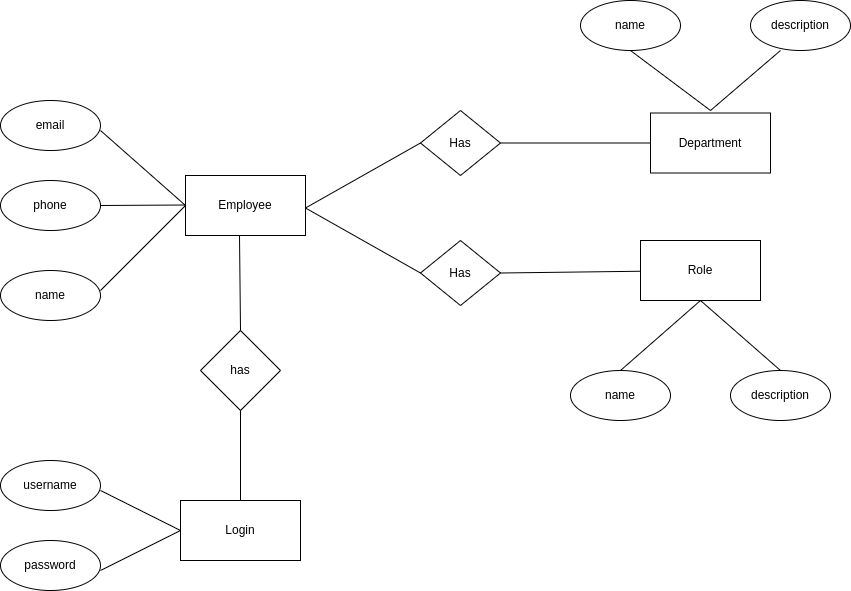

The diagram above was exported from draw.io. Its source (the exported page's mxGraphModel, read from the mxfile embedded in the PNG):
<mxGraphModel dx="1046" dy="463" grid="1" gridSize="10" guides="1" tooltips="1" connect="1" arrows="1" fold="1" page="1" pageScale="1" pageWidth="850" pageHeight="1100" math="0" shadow="0">
  <root>
    <mxCell id="0" />
    <mxCell id="1" parent="0" />
    <mxCell id="3UL6apMKncdbztY4UTeP-1" value="Employee" style="rounded=0;whiteSpace=wrap;html=1;" vertex="1" parent="1">
      <mxGeometry x="365" y="205" width="120" height="60" as="geometry" />
    </mxCell>
    <mxCell id="3UL6apMKncdbztY4UTeP-2" value="" style="endArrow=none;html=1;rounded=0;entryX=0;entryY=0.5;entryDx=0;entryDy=0;" edge="1" parent="1" target="3UL6apMKncdbztY4UTeP-1">
      <mxGeometry width="50" height="50" relative="1" as="geometry">
        <mxPoint x="280" y="320" as="sourcePoint" />
        <mxPoint x="340" y="247" as="targetPoint" />
        <Array as="points" />
      </mxGeometry>
    </mxCell>
    <mxCell id="3UL6apMKncdbztY4UTeP-3" value="" style="endArrow=none;html=1;rounded=0;entryX=0;entryY=0.5;entryDx=0;entryDy=0;" edge="1" parent="1" target="3UL6apMKncdbztY4UTeP-1">
      <mxGeometry width="50" height="50" relative="1" as="geometry">
        <mxPoint x="280" y="160" as="sourcePoint" />
        <mxPoint x="350" y="240" as="targetPoint" />
      </mxGeometry>
    </mxCell>
    <mxCell id="3UL6apMKncdbztY4UTeP-14" value="" style="endArrow=none;html=1;rounded=0;" edge="1" parent="1" source="3UL6apMKncdbztY4UTeP-17">
      <mxGeometry width="50" height="50" relative="1" as="geometry">
        <mxPoint x="285" y="234.5" as="sourcePoint" />
        <mxPoint x="365" y="234.5" as="targetPoint" />
      </mxGeometry>
    </mxCell>
    <mxCell id="3UL6apMKncdbztY4UTeP-16" value="email" style="ellipse;whiteSpace=wrap;html=1;" vertex="1" parent="1">
      <mxGeometry x="180" y="130" width="100" height="50" as="geometry" />
    </mxCell>
    <mxCell id="3UL6apMKncdbztY4UTeP-17" value="phone" style="ellipse;whiteSpace=wrap;html=1;" vertex="1" parent="1">
      <mxGeometry x="180" y="210" width="100" height="50" as="geometry" />
    </mxCell>
    <mxCell id="3UL6apMKncdbztY4UTeP-18" value="name" style="ellipse;whiteSpace=wrap;html=1;" vertex="1" parent="1">
      <mxGeometry x="180" y="300" width="100" height="50" as="geometry" />
    </mxCell>
    <mxCell id="3UL6apMKncdbztY4UTeP-19" value="has" style="rhombus;whiteSpace=wrap;html=1;" vertex="1" parent="1">
      <mxGeometry x="380" y="360" width="80" height="80" as="geometry" />
    </mxCell>
    <mxCell id="3UL6apMKncdbztY4UTeP-21" value="" style="endArrow=none;html=1;rounded=0;exitX=0.5;exitY=0;exitDx=0;exitDy=0;entryX=0.45;entryY=1;entryDx=0;entryDy=0;entryPerimeter=0;" edge="1" parent="1" source="3UL6apMKncdbztY4UTeP-19" target="3UL6apMKncdbztY4UTeP-1">
      <mxGeometry width="50" height="50" relative="1" as="geometry">
        <mxPoint x="370" y="320" as="sourcePoint" />
        <mxPoint x="420" y="290" as="targetPoint" />
      </mxGeometry>
    </mxCell>
    <mxCell id="3UL6apMKncdbztY4UTeP-22" value="Login" style="rounded=0;whiteSpace=wrap;html=1;" vertex="1" parent="1">
      <mxGeometry x="360" y="530" width="120" height="60" as="geometry" />
    </mxCell>
    <mxCell id="3UL6apMKncdbztY4UTeP-23" value="" style="endArrow=none;html=1;rounded=0;entryX=0.5;entryY=1;entryDx=0;entryDy=0;exitX=0.5;exitY=0;exitDx=0;exitDy=0;" edge="1" parent="1" source="3UL6apMKncdbztY4UTeP-22" target="3UL6apMKncdbztY4UTeP-19">
      <mxGeometry width="50" height="50" relative="1" as="geometry">
        <mxPoint x="420" y="500" as="sourcePoint" />
        <mxPoint x="420" y="450" as="targetPoint" />
      </mxGeometry>
    </mxCell>
    <mxCell id="3UL6apMKncdbztY4UTeP-33" value="" style="endArrow=none;html=1;rounded=0;" edge="1" parent="1">
      <mxGeometry width="50" height="50" relative="1" as="geometry">
        <mxPoint x="280" y="600" as="sourcePoint" />
        <mxPoint x="360" y="560" as="targetPoint" />
      </mxGeometry>
    </mxCell>
    <mxCell id="3UL6apMKncdbztY4UTeP-34" value="" style="endArrow=none;html=1;rounded=0;" edge="1" parent="1">
      <mxGeometry width="50" height="50" relative="1" as="geometry">
        <mxPoint x="280" y="520" as="sourcePoint" />
        <mxPoint x="360" y="560" as="targetPoint" />
      </mxGeometry>
    </mxCell>
    <mxCell id="3UL6apMKncdbztY4UTeP-36" value="username" style="ellipse;whiteSpace=wrap;html=1;" vertex="1" parent="1">
      <mxGeometry x="180" y="490" width="100" height="50" as="geometry" />
    </mxCell>
    <mxCell id="3UL6apMKncdbztY4UTeP-37" value="password" style="ellipse;whiteSpace=wrap;html=1;" vertex="1" parent="1">
      <mxGeometry x="180" y="570" width="100" height="50" as="geometry" />
    </mxCell>
    <mxCell id="3UL6apMKncdbztY4UTeP-39" value="Has" style="rhombus;whiteSpace=wrap;html=1;" vertex="1" parent="1">
      <mxGeometry x="600" y="140" width="80" height="65" as="geometry" />
    </mxCell>
    <mxCell id="3UL6apMKncdbztY4UTeP-40" value="Has" style="rhombus;whiteSpace=wrap;html=1;" vertex="1" parent="1">
      <mxGeometry x="600" y="270" width="80" height="65" as="geometry" />
    </mxCell>
    <mxCell id="3UL6apMKncdbztY4UTeP-41" value="" style="endArrow=none;html=1;rounded=0;entryX=0;entryY=0.5;entryDx=0;entryDy=0;exitX=0;exitY=0.5;exitDx=0;exitDy=0;" edge="1" parent="1" source="3UL6apMKncdbztY4UTeP-40" target="3UL6apMKncdbztY4UTeP-39">
      <mxGeometry width="50" height="50" relative="1" as="geometry">
        <mxPoint x="605" y="310" as="sourcePoint" />
        <mxPoint x="605" y="180" as="targetPoint" />
        <Array as="points">
          <mxPoint x="485" y="237.5" />
        </Array>
      </mxGeometry>
    </mxCell>
    <mxCell id="3UL6apMKncdbztY4UTeP-42" value="Department" style="rounded=0;whiteSpace=wrap;html=1;" vertex="1" parent="1">
      <mxGeometry x="830" y="142.5" width="120" height="60" as="geometry" />
    </mxCell>
    <mxCell id="3UL6apMKncdbztY4UTeP-43" value="Role" style="rounded=0;whiteSpace=wrap;html=1;" vertex="1" parent="1">
      <mxGeometry x="820" y="270" width="120" height="60" as="geometry" />
    </mxCell>
    <mxCell id="3UL6apMKncdbztY4UTeP-44" value="" style="endArrow=none;html=1;rounded=0;entryX=1;entryY=0.5;entryDx=0;entryDy=0;" edge="1" parent="1" source="3UL6apMKncdbztY4UTeP-43" target="3UL6apMKncdbztY4UTeP-40">
      <mxGeometry width="50" height="50" relative="1" as="geometry">
        <mxPoint x="680" y="320" as="sourcePoint" />
        <mxPoint x="680" y="330" as="targetPoint" />
      </mxGeometry>
    </mxCell>
    <mxCell id="3UL6apMKncdbztY4UTeP-46" value="" style="endArrow=none;html=1;rounded=0;entryX=0;entryY=0.5;entryDx=0;entryDy=0;exitX=1;exitY=0.5;exitDx=0;exitDy=0;" edge="1" parent="1" source="3UL6apMKncdbztY4UTeP-39" target="3UL6apMKncdbztY4UTeP-42">
      <mxGeometry width="50" height="50" relative="1" as="geometry">
        <mxPoint x="680" y="170" as="sourcePoint" />
        <mxPoint x="530" y="169" as="targetPoint" />
      </mxGeometry>
    </mxCell>
    <mxCell id="3UL6apMKncdbztY4UTeP-54" value="" style="endArrow=none;html=1;rounded=0;" edge="1" parent="1">
      <mxGeometry width="50" height="50" relative="1" as="geometry">
        <mxPoint x="800" y="400" as="sourcePoint" />
        <mxPoint x="960" y="400" as="targetPoint" />
        <Array as="points">
          <mxPoint x="880" y="330" />
        </Array>
      </mxGeometry>
    </mxCell>
    <mxCell id="3UL6apMKncdbztY4UTeP-55" value="name" style="ellipse;whiteSpace=wrap;html=1;" vertex="1" parent="1">
      <mxGeometry x="750" y="400" width="100" height="50" as="geometry" />
    </mxCell>
    <mxCell id="3UL6apMKncdbztY4UTeP-56" value="description" style="ellipse;whiteSpace=wrap;html=1;" vertex="1" parent="1">
      <mxGeometry x="910" y="400" width="100" height="50" as="geometry" />
    </mxCell>
    <mxCell id="3UL6apMKncdbztY4UTeP-61" value="" style="endArrow=none;html=1;rounded=0;" edge="1" parent="1">
      <mxGeometry width="50" height="50" relative="1" as="geometry">
        <mxPoint x="960" y="80" as="sourcePoint" />
        <mxPoint x="810" y="80" as="targetPoint" />
        <Array as="points">
          <mxPoint x="890" y="140" />
        </Array>
      </mxGeometry>
    </mxCell>
    <mxCell id="3UL6apMKncdbztY4UTeP-64" value="name" style="ellipse;whiteSpace=wrap;html=1;" vertex="1" parent="1">
      <mxGeometry x="760" y="30" width="100" height="50" as="geometry" />
    </mxCell>
    <mxCell id="3UL6apMKncdbztY4UTeP-65" value="description" style="ellipse;whiteSpace=wrap;html=1;" vertex="1" parent="1">
      <mxGeometry x="930" y="30" width="100" height="50" as="geometry" />
    </mxCell>
  </root>
</mxGraphModel>